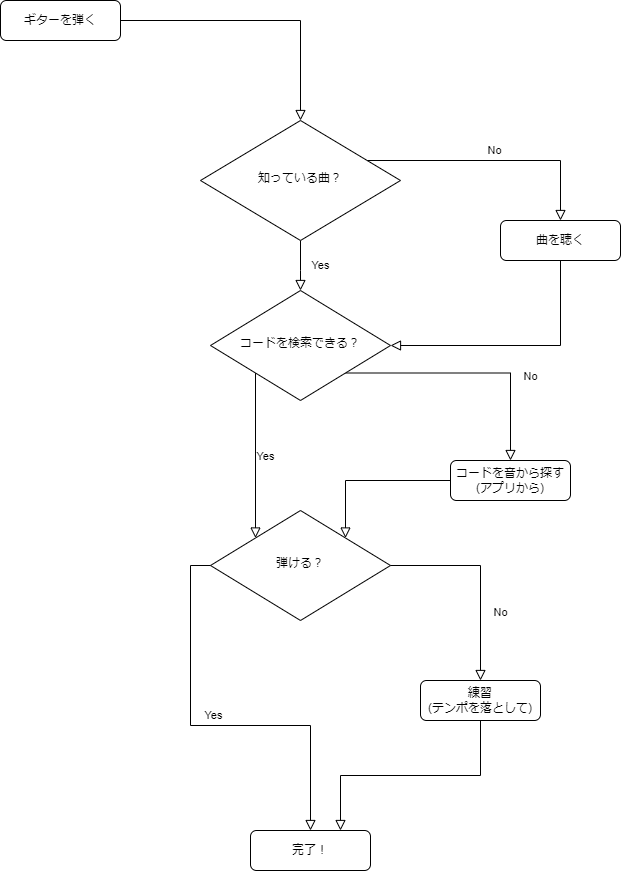

The diagram above was exported from draw.io. Its source (the exported page's mxGraphModel, read from the mxfile embedded in the PNG):
<mxGraphModel dx="1038" dy="579" grid="1" gridSize="10" guides="1" tooltips="1" connect="1" arrows="1" fold="1" page="1" pageScale="1" pageWidth="827" pageHeight="1169" math="0" shadow="0">
  <root>
    <mxCell id="WIyWlLk6GJQsqaUBKTNV-0" />
    <mxCell id="WIyWlLk6GJQsqaUBKTNV-1" parent="WIyWlLk6GJQsqaUBKTNV-0" />
    <mxCell id="WIyWlLk6GJQsqaUBKTNV-2" value="" style="rounded=0;html=1;jettySize=auto;orthogonalLoop=1;fontSize=11;endArrow=block;endFill=0;endSize=8;strokeWidth=1;shadow=0;labelBackgroundColor=none;edgeStyle=orthogonalEdgeStyle;" parent="WIyWlLk6GJQsqaUBKTNV-1" source="WIyWlLk6GJQsqaUBKTNV-3" target="WIyWlLk6GJQsqaUBKTNV-6" edge="1">
      <mxGeometry relative="1" as="geometry" />
    </mxCell>
    <mxCell id="WIyWlLk6GJQsqaUBKTNV-3" value="ギターを弾く" style="rounded=1;whiteSpace=wrap;html=1;fontSize=12;glass=0;strokeWidth=1;shadow=0;" parent="WIyWlLk6GJQsqaUBKTNV-1" vertex="1">
      <mxGeometry x="90" y="40" width="120" height="40" as="geometry" />
    </mxCell>
    <mxCell id="WIyWlLk6GJQsqaUBKTNV-4" value="Yes" style="rounded=0;html=1;jettySize=auto;orthogonalLoop=1;fontSize=11;endArrow=block;endFill=0;endSize=8;strokeWidth=1;shadow=0;labelBackgroundColor=none;edgeStyle=orthogonalEdgeStyle;entryX=0.5;entryY=0;entryDx=0;entryDy=0;exitX=0.5;exitY=1;exitDx=0;exitDy=0;" parent="WIyWlLk6GJQsqaUBKTNV-1" source="WIyWlLk6GJQsqaUBKTNV-6" target="WIyWlLk6GJQsqaUBKTNV-10" edge="1">
      <mxGeometry y="20" relative="1" as="geometry">
        <mxPoint as="offset" />
        <mxPoint x="220" y="260" as="targetPoint" />
        <Array as="points">
          <mxPoint x="390" y="310" />
          <mxPoint x="390" y="310" />
        </Array>
      </mxGeometry>
    </mxCell>
    <mxCell id="WIyWlLk6GJQsqaUBKTNV-5" value="No" style="edgeStyle=orthogonalEdgeStyle;rounded=0;html=1;jettySize=auto;orthogonalLoop=1;fontSize=11;endArrow=block;endFill=0;endSize=8;strokeWidth=1;shadow=0;labelBackgroundColor=none;entryX=0.5;entryY=0;entryDx=0;entryDy=0;" parent="WIyWlLk6GJQsqaUBKTNV-1" source="WIyWlLk6GJQsqaUBKTNV-6" target="8ilPy9OaTeSeVIYdbmAE-0" edge="1">
      <mxGeometry y="10" relative="1" as="geometry">
        <mxPoint as="offset" />
        <mxPoint x="540" y="260" as="targetPoint" />
        <Array as="points">
          <mxPoint x="650" y="200" />
        </Array>
      </mxGeometry>
    </mxCell>
    <mxCell id="WIyWlLk6GJQsqaUBKTNV-6" value="知っている曲？" style="rhombus;whiteSpace=wrap;html=1;shadow=0;fontFamily=Helvetica;fontSize=12;align=center;strokeWidth=1;spacing=6;spacingTop=-4;" parent="WIyWlLk6GJQsqaUBKTNV-1" vertex="1">
      <mxGeometry x="290" y="160" width="200" height="120" as="geometry" />
    </mxCell>
    <mxCell id="WIyWlLk6GJQsqaUBKTNV-8" value="No" style="rounded=0;html=1;jettySize=auto;orthogonalLoop=1;fontSize=11;endArrow=block;endFill=0;endSize=8;strokeWidth=1;shadow=0;labelBackgroundColor=none;edgeStyle=orthogonalEdgeStyle;exitX=1;exitY=1;exitDx=0;exitDy=0;" parent="WIyWlLk6GJQsqaUBKTNV-1" source="WIyWlLk6GJQsqaUBKTNV-10" target="WIyWlLk6GJQsqaUBKTNV-11" edge="1">
      <mxGeometry x="0.3333" y="20" relative="1" as="geometry">
        <mxPoint as="offset" />
      </mxGeometry>
    </mxCell>
    <mxCell id="WIyWlLk6GJQsqaUBKTNV-9" value="Yes" style="edgeStyle=orthogonalEdgeStyle;rounded=0;html=1;jettySize=auto;orthogonalLoop=1;fontSize=11;endArrow=block;endFill=0;endSize=8;strokeWidth=1;shadow=0;labelBackgroundColor=none;exitX=0;exitY=1;exitDx=0;exitDy=0;entryX=0;entryY=0;entryDx=0;entryDy=0;" parent="WIyWlLk6GJQsqaUBKTNV-1" source="WIyWlLk6GJQsqaUBKTNV-10" target="8ilPy9OaTeSeVIYdbmAE-6" edge="1">
      <mxGeometry y="10" relative="1" as="geometry">
        <mxPoint as="offset" />
        <mxPoint x="200" y="500" as="targetPoint" />
      </mxGeometry>
    </mxCell>
    <mxCell id="WIyWlLk6GJQsqaUBKTNV-10" value="コードを検索できる？" style="rhombus;whiteSpace=wrap;html=1;shadow=0;fontFamily=Helvetica;fontSize=12;align=center;strokeWidth=1;spacing=6;spacingTop=-4;" parent="WIyWlLk6GJQsqaUBKTNV-1" vertex="1">
      <mxGeometry x="300" y="330" width="180" height="110" as="geometry" />
    </mxCell>
    <mxCell id="WIyWlLk6GJQsqaUBKTNV-11" value="コードを音から探す&lt;br&gt;(アプリから)" style="rounded=1;whiteSpace=wrap;html=1;fontSize=12;glass=0;strokeWidth=1;shadow=0;" parent="WIyWlLk6GJQsqaUBKTNV-1" vertex="1">
      <mxGeometry x="540" y="500" width="120" height="40" as="geometry" />
    </mxCell>
    <mxCell id="8ilPy9OaTeSeVIYdbmAE-0" value="曲を聴く" style="rounded=1;whiteSpace=wrap;html=1;fontSize=12;glass=0;strokeWidth=1;shadow=0;" vertex="1" parent="WIyWlLk6GJQsqaUBKTNV-1">
      <mxGeometry x="590" y="260" width="120" height="40" as="geometry" />
    </mxCell>
    <mxCell id="8ilPy9OaTeSeVIYdbmAE-3" value="" style="rounded=0;html=1;jettySize=auto;orthogonalLoop=1;fontSize=11;endArrow=block;endFill=0;endSize=8;strokeWidth=1;shadow=0;labelBackgroundColor=none;edgeStyle=orthogonalEdgeStyle;exitX=0.5;exitY=1;exitDx=0;exitDy=0;entryX=1;entryY=0.5;entryDx=0;entryDy=0;" edge="1" parent="WIyWlLk6GJQsqaUBKTNV-1" source="8ilPy9OaTeSeVIYdbmAE-0" target="WIyWlLk6GJQsqaUBKTNV-10">
      <mxGeometry relative="1" as="geometry">
        <mxPoint x="290" y="110" as="sourcePoint" />
        <mxPoint x="390" y="180" as="targetPoint" />
      </mxGeometry>
    </mxCell>
    <mxCell id="8ilPy9OaTeSeVIYdbmAE-4" value="" style="rounded=0;html=1;jettySize=auto;orthogonalLoop=1;fontSize=11;endArrow=block;endFill=0;endSize=8;strokeWidth=1;shadow=0;labelBackgroundColor=none;edgeStyle=orthogonalEdgeStyle;exitX=0;exitY=0.5;exitDx=0;exitDy=0;entryX=1;entryY=0;entryDx=0;entryDy=0;" edge="1" parent="WIyWlLk6GJQsqaUBKTNV-1" source="WIyWlLk6GJQsqaUBKTNV-11" target="8ilPy9OaTeSeVIYdbmAE-6">
      <mxGeometry relative="1" as="geometry">
        <mxPoint x="220" y="70" as="sourcePoint" />
        <mxPoint x="260" y="520" as="targetPoint" />
      </mxGeometry>
    </mxCell>
    <mxCell id="8ilPy9OaTeSeVIYdbmAE-6" value="弾ける？" style="rhombus;whiteSpace=wrap;html=1;shadow=0;fontFamily=Helvetica;fontSize=12;align=center;strokeWidth=1;spacing=6;spacingTop=-4;" vertex="1" parent="WIyWlLk6GJQsqaUBKTNV-1">
      <mxGeometry x="300" y="550" width="180" height="110" as="geometry" />
    </mxCell>
    <mxCell id="8ilPy9OaTeSeVIYdbmAE-8" value="Yes" style="edgeStyle=orthogonalEdgeStyle;rounded=0;html=1;jettySize=auto;orthogonalLoop=1;fontSize=11;endArrow=block;endFill=0;endSize=8;strokeWidth=1;shadow=0;labelBackgroundColor=none;exitX=0;exitY=0.5;exitDx=0;exitDy=0;entryX=0.5;entryY=0;entryDx=0;entryDy=0;" edge="1" parent="WIyWlLk6GJQsqaUBKTNV-1" source="8ilPy9OaTeSeVIYdbmAE-6" target="8ilPy9OaTeSeVIYdbmAE-12">
      <mxGeometry y="10" relative="1" as="geometry">
        <mxPoint as="offset" />
        <mxPoint x="355" y="422.5" as="sourcePoint" />
        <mxPoint x="230" y="720" as="targetPoint" />
      </mxGeometry>
    </mxCell>
    <mxCell id="8ilPy9OaTeSeVIYdbmAE-9" value="No" style="rounded=0;html=1;jettySize=auto;orthogonalLoop=1;fontSize=11;endArrow=block;endFill=0;endSize=8;strokeWidth=1;shadow=0;labelBackgroundColor=none;edgeStyle=orthogonalEdgeStyle;exitX=1;exitY=0.5;exitDx=0;exitDy=0;entryX=0.5;entryY=0;entryDx=0;entryDy=0;" edge="1" parent="WIyWlLk6GJQsqaUBKTNV-1" source="8ilPy9OaTeSeVIYdbmAE-6" target="8ilPy9OaTeSeVIYdbmAE-10">
      <mxGeometry x="0.3333" y="20" relative="1" as="geometry">
        <mxPoint as="offset" />
        <mxPoint x="445" y="422.5" as="sourcePoint" />
        <mxPoint x="630" y="750" as="targetPoint" />
      </mxGeometry>
    </mxCell>
    <mxCell id="8ilPy9OaTeSeVIYdbmAE-10" value="練習&lt;br&gt;(テンポを落として)" style="rounded=1;whiteSpace=wrap;html=1;fontSize=12;glass=0;strokeWidth=1;shadow=0;" vertex="1" parent="WIyWlLk6GJQsqaUBKTNV-1">
      <mxGeometry x="510" y="720" width="120" height="40" as="geometry" />
    </mxCell>
    <mxCell id="8ilPy9OaTeSeVIYdbmAE-12" value="完了！" style="rounded=1;whiteSpace=wrap;html=1;fontSize=12;glass=0;strokeWidth=1;shadow=0;" vertex="1" parent="WIyWlLk6GJQsqaUBKTNV-1">
      <mxGeometry x="340" y="870" width="120" height="40" as="geometry" />
    </mxCell>
    <mxCell id="8ilPy9OaTeSeVIYdbmAE-13" value="" style="rounded=0;html=1;jettySize=auto;orthogonalLoop=1;fontSize=11;endArrow=block;endFill=0;endSize=8;strokeWidth=1;shadow=0;labelBackgroundColor=none;edgeStyle=orthogonalEdgeStyle;exitX=0.5;exitY=1;exitDx=0;exitDy=0;entryX=0.75;entryY=0;entryDx=0;entryDy=0;" edge="1" parent="WIyWlLk6GJQsqaUBKTNV-1" source="8ilPy9OaTeSeVIYdbmAE-10" target="8ilPy9OaTeSeVIYdbmAE-12">
      <mxGeometry relative="1" as="geometry">
        <mxPoint x="550" y="530" as="sourcePoint" />
        <mxPoint x="445" y="587.5" as="targetPoint" />
      </mxGeometry>
    </mxCell>
  </root>
</mxGraphModel>